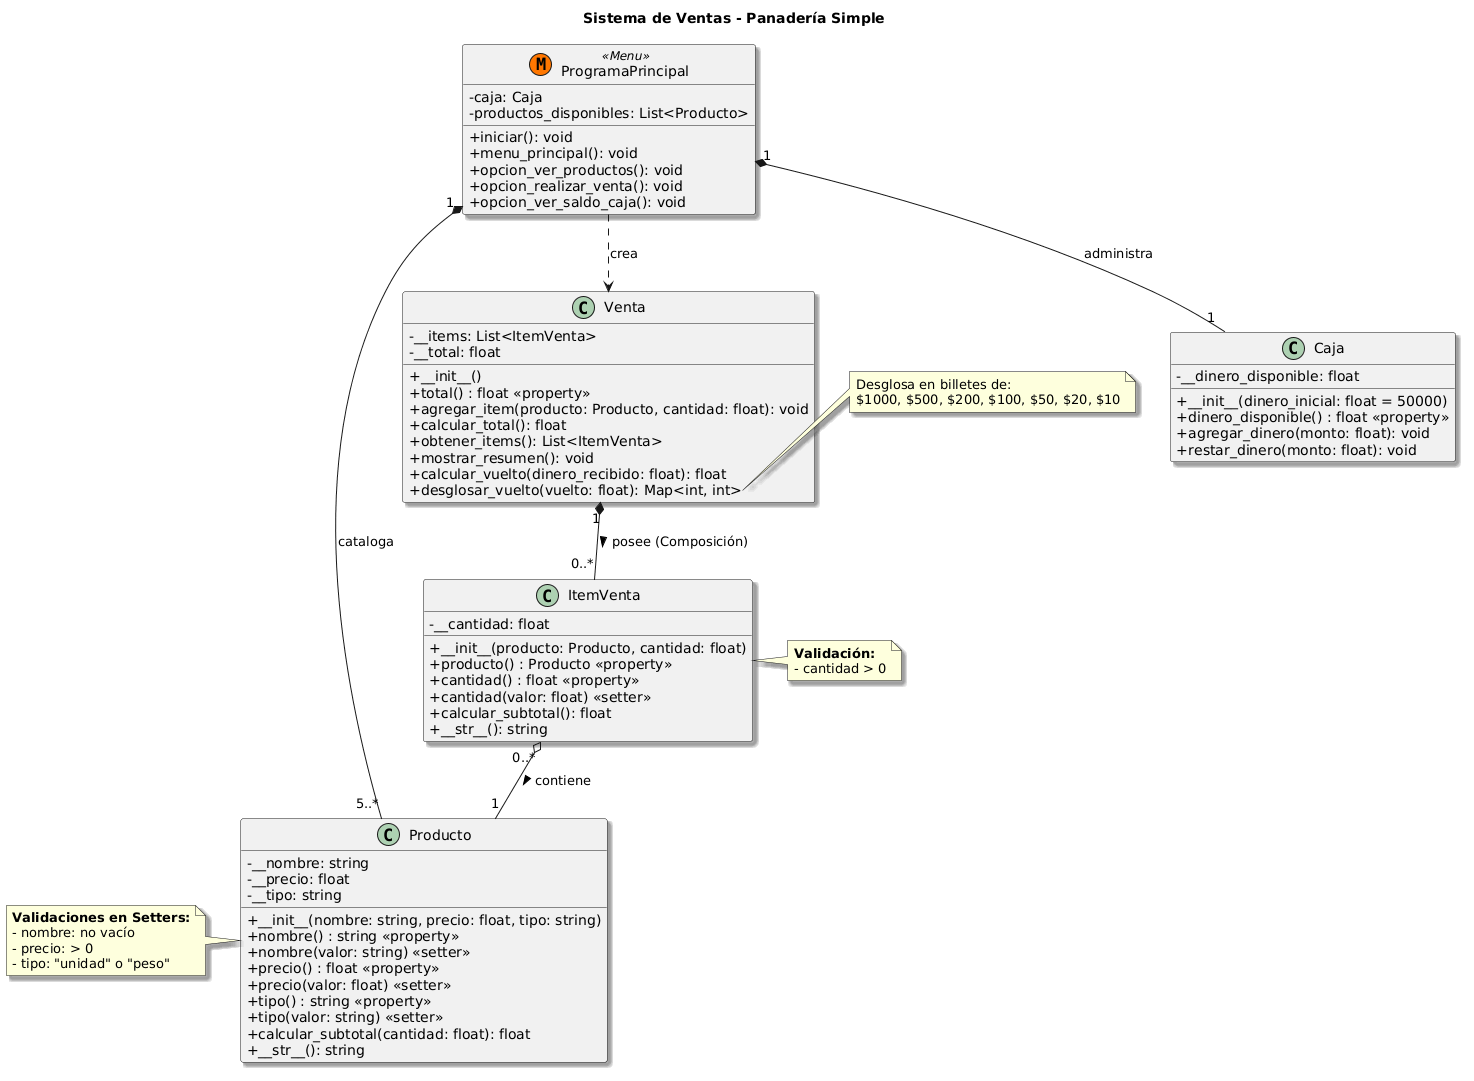

The diagram above was rendered by PlantUML. Its source (embedded in the PNG):
@startuml
skinparam classAttributeIconSize 0
skinparam monochrome false
skinparam shadowing true

title Sistema de Ventas - Panadería Simple

class Producto {
    - __nombre: string
    - __precio: float
    - __tipo: string
    + __init__(nombre: string, precio: float, tipo: string)
    + nombre() : string <<property>>
    + nombre(valor: string) <<setter>>
    + precio() : float <<property>>
    + precio(valor: float) <<setter>>
    + tipo() : string <<property>>
    + tipo(valor: string) <<setter>>
    + calcular_subtotal(cantidad: float): float
    + __str__(): string
}

note left of Producto
  **Validaciones en Setters:**
  - nombre: no vacío
  - precio: > 0
  - tipo: "unidad" o "peso"
end note

class ItemVenta {
    - __cantidad: float
    + __init__(producto: Producto, cantidad: float)
    + producto() : Producto <<property>>
    + cantidad() : float <<property>>
    + cantidad(valor: float) <<setter>>
    + calcular_subtotal(): float
    + __str__(): string
}

note right of ItemVenta
  **Validación:**
  - cantidad > 0
end note

class Venta {
    - __items: List<ItemVenta>
    - __total: float
    + __init__()
    + total() : float <<property>>
    + agregar_item(producto: Producto, cantidad: float): void
    + calcular_total(): float
    + obtener_items(): List<ItemVenta>
    + mostrar_resumen(): void
    + calcular_vuelto(dinero_recibido: float): float
    + desglosar_vuelto(vuelto: float): Map<int, int>
}

note right of Venta::desglosar_vuelto
  Desglosa en billetes de:
  $1000, $500, $200, $100, $50, $20, $10
end note

class Caja {
    - __dinero_disponible: float
    + __init__(dinero_inicial: float = 50000)
    + dinero_disponible() : float <<property>>
    + agregar_dinero(monto: float): void
    + restar_dinero(monto: float): void
}

class ProgramaPrincipal << (M,#FF7700) Menu >> {
    - caja: Caja
    - productos_disponibles: List<Producto>
    + iniciar(): void
    + menu_principal(): void
    + opcion_ver_productos(): void
    + opcion_realizar_venta(): void
    + opcion_ver_saldo_caja(): void
}

' Relaciones entre clases
ItemVenta "0..*" o-- "1" Producto : > contiene
Venta "1" *-- "0..*" ItemVenta : > posee (Composición)
ProgramaPrincipal ..> Venta : "crea"
ProgramaPrincipal "1" *-- "1" Caja : "administra"
ProgramaPrincipal "1" *-- "5..*" Producto : "cataloga"
@enduml